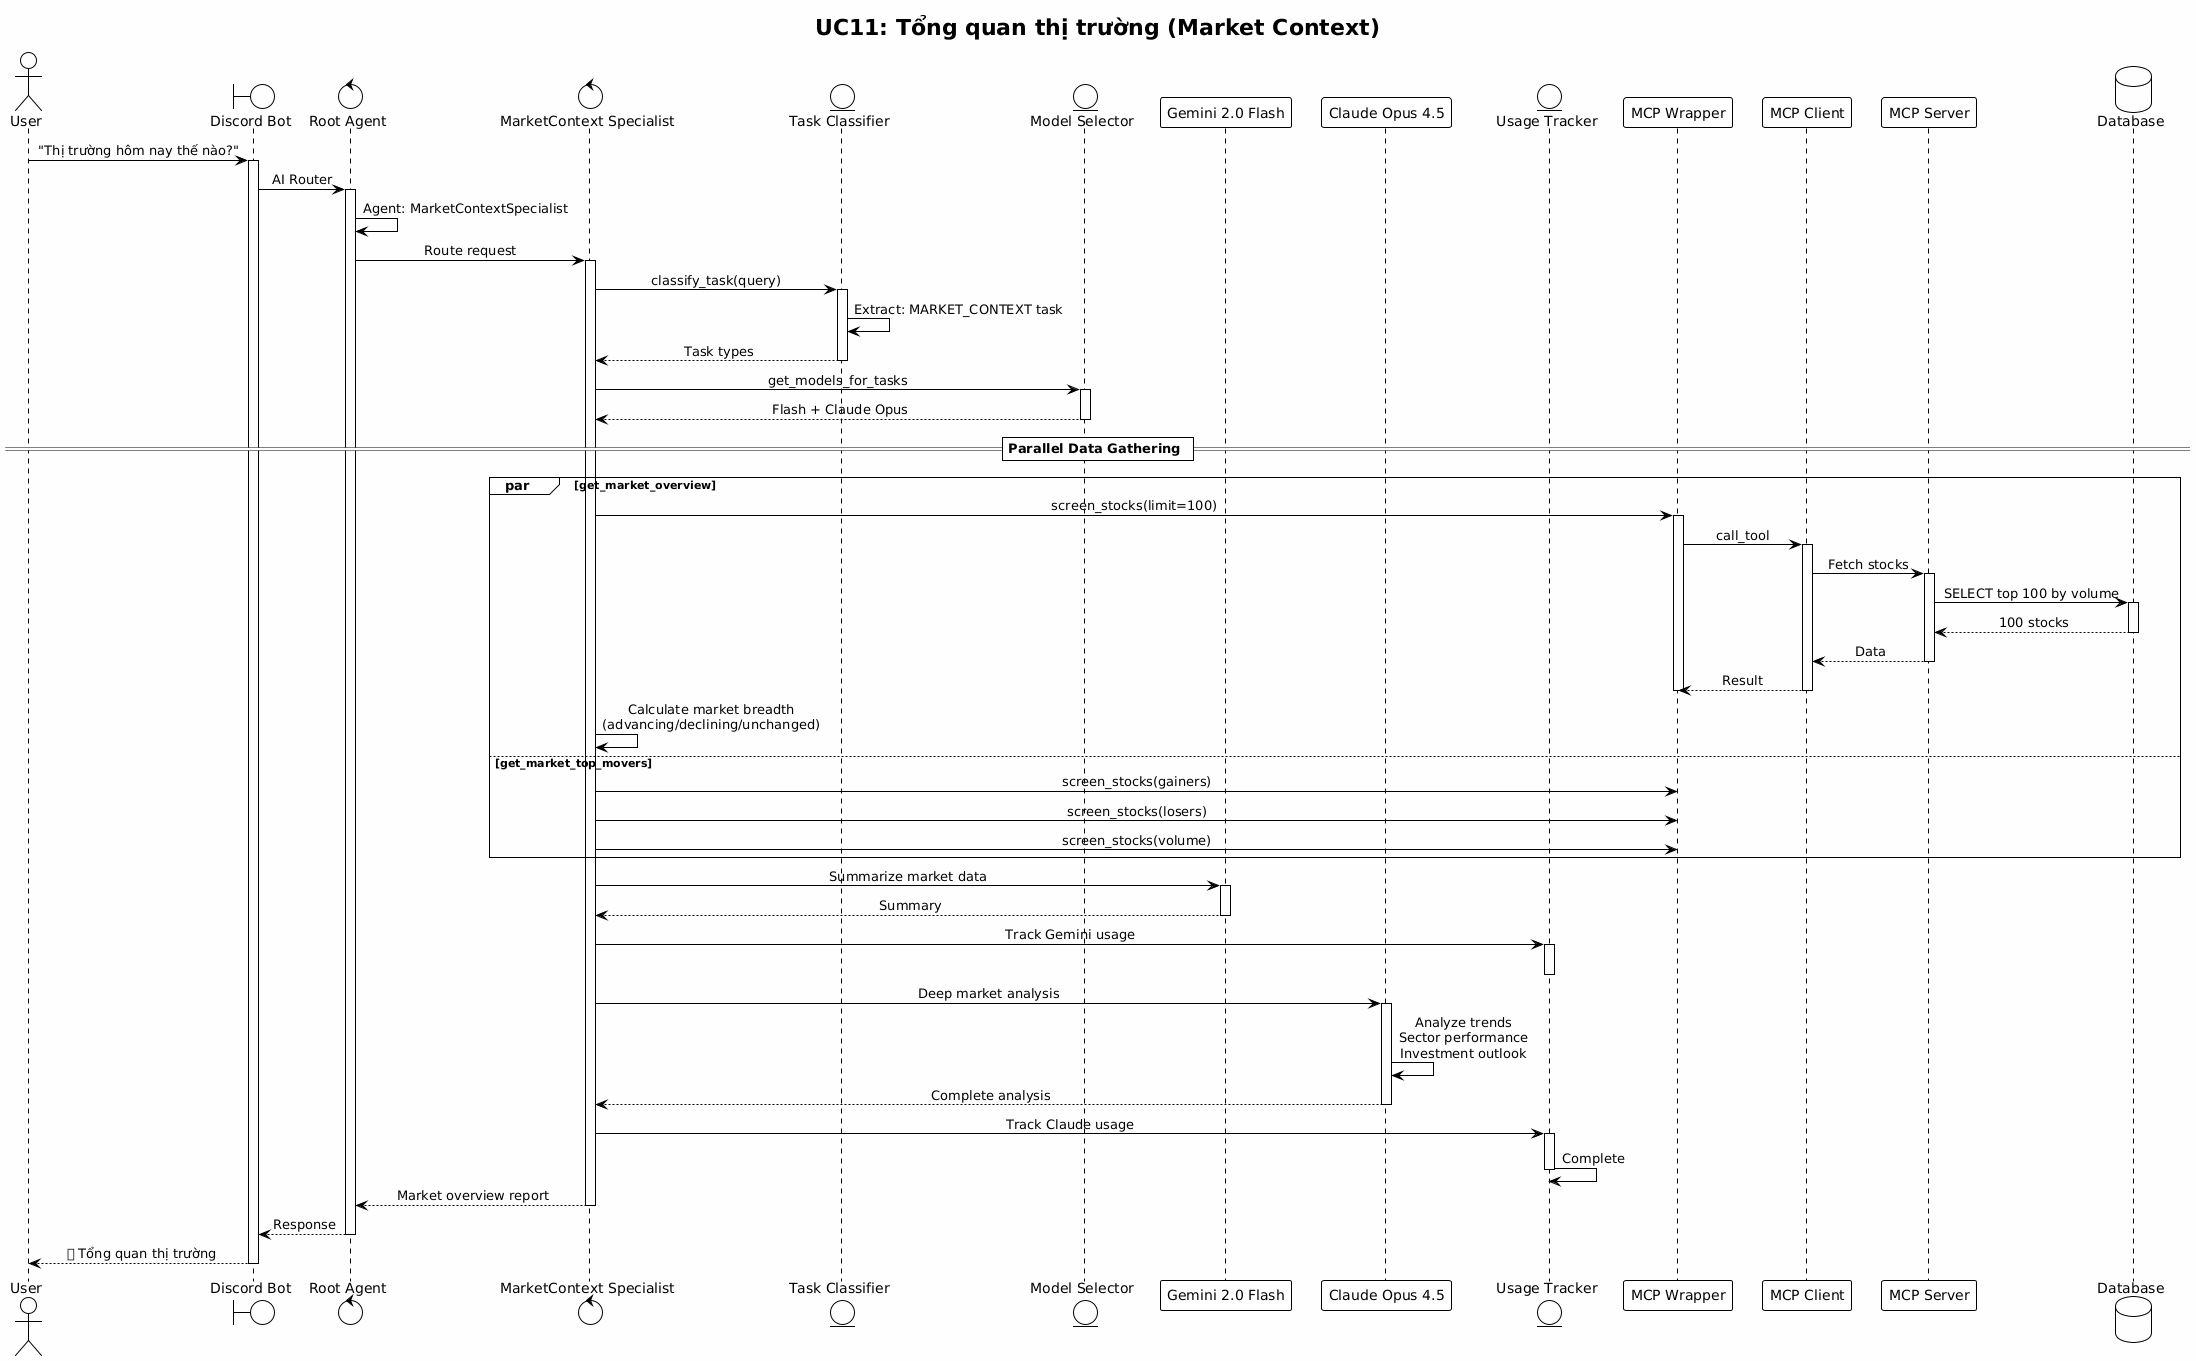

The diagram above was rendered by PlantUML. Its source (embedded in the PNG):
@startuml
!theme plain
skinparam backgroundColor #FEFEFE
skinparam sequenceMessageAlign center
skinparam shadowing false

title UC11: Tổng quan thị trường (Market Context)

actor User
boundary "Discord Bot" as Bot
control "Root Agent" as Root
control "MarketContext Specialist" as Market
entity "Task Classifier" as Classifier
entity "Model Selector" as Selector
participant "Gemini 2.0 Flash" as Flash
participant "Claude Opus 4.5" as Claude
entity "Usage Tracker" as Tracker
participant "MCP Wrapper" as Wrapper
participant "MCP Client" as Client
participant "MCP Server" as Server
database "Database" as DB

User -> Bot: "Thị trường hôm nay thế nào?"
activate Bot

Bot -> Root: AI Router
activate Root
Root -> Root: Agent: MarketContextSpecialist

Root -> Market: Route request
activate Market

Market -> Classifier: classify_task(query)
activate Classifier
Classifier -> Classifier: Extract: MARKET_CONTEXT task
Classifier --> Market: Task types
deactivate Classifier

Market -> Selector: get_models_for_tasks
activate Selector
Selector --> Market: Flash + Claude Opus
deactivate Selector

== Parallel Data Gathering ==

par get_market_overview
    Market -> Wrapper: screen_stocks(limit=100)
    activate Wrapper
    Wrapper -> Client: call_tool
    activate Client
    Client -> Server: Fetch stocks
    activate Server
    Server -> DB: SELECT top 100 by volume
    activate DB
    DB --> Server: 100 stocks
    deactivate DB
    Server --> Client: Data
    deactivate Server
    Client --> Wrapper: Result
    deactivate Client
    deactivate Wrapper

    Market -> Market: Calculate market breadth\n(advancing/declining/unchanged)
else get_market_top_movers
    Market -> Wrapper: screen_stocks(gainers)
    Market -> Wrapper: screen_stocks(losers)
    Market -> Wrapper: screen_stocks(volume)
end

Market -> Flash: Summarize market data
activate Flash
Flash --> Market: Summary
deactivate Flash

Market -> Tracker: Track Gemini usage
activate Tracker
deactivate Tracker

Market -> Claude: Deep market analysis
activate Claude
Claude -> Claude: Analyze trends\nSector performance\nInvestment outlook
Claude --> Market: Complete analysis
deactivate Claude

Market -> Tracker: Track Claude usage
activate Tracker
Tracker -> Tracker: Complete
deactivate Tracker

Market --> Root: Market overview report
deactivate Market

Root --> Bot: Response
deactivate Root

Bot --> User: 📈 Tổng quan thị trường
deactivate Bot
@enduml